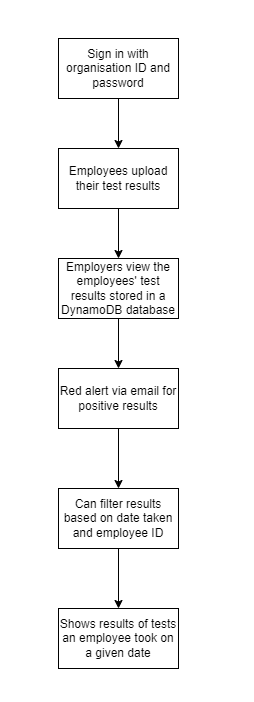

The diagram above was exported from draw.io. Its source (the exported page's mxGraphModel, read from the mxfile embedded in the PNG):
<mxGraphModel dx="868" dy="442" grid="1" gridSize="10" guides="1" tooltips="1" connect="1" arrows="1" fold="1" page="1" pageScale="1" pageWidth="827" pageHeight="1169" math="0" shadow="0">
  <root>
    <mxCell id="0" />
    <mxCell id="1" parent="0" />
    <mxCell id="fNPH9LDwJKACr-D5r5os-8" style="edgeStyle=orthogonalEdgeStyle;rounded=0;orthogonalLoop=1;jettySize=auto;html=1;exitX=0.5;exitY=1;exitDx=0;exitDy=0;entryX=0.5;entryY=0;entryDx=0;entryDy=0;" parent="1" source="fNPH9LDwJKACr-D5r5os-1" target="fNPH9LDwJKACr-D5r5os-3" edge="1">
      <mxGeometry relative="1" as="geometry" />
    </mxCell>
    <mxCell id="fNPH9LDwJKACr-D5r5os-1" value="Employees upload their test results" style="rounded=0;whiteSpace=wrap;html=1;" parent="1" vertex="1">
      <mxGeometry x="260" y="180" width="120" height="60" as="geometry" />
    </mxCell>
    <mxCell id="fNPH9LDwJKACr-D5r5os-7" style="edgeStyle=orthogonalEdgeStyle;rounded=0;orthogonalLoop=1;jettySize=auto;html=1;exitX=0.5;exitY=1;exitDx=0;exitDy=0;" parent="1" source="fNPH9LDwJKACr-D5r5os-2" target="fNPH9LDwJKACr-D5r5os-1" edge="1">
      <mxGeometry relative="1" as="geometry" />
    </mxCell>
    <mxCell id="fNPH9LDwJKACr-D5r5os-2" value="Sign in with organisation ID and password" style="rounded=0;whiteSpace=wrap;html=1;" parent="1" vertex="1">
      <mxGeometry x="260" y="70" width="120" height="60" as="geometry" />
    </mxCell>
    <mxCell id="fNPH9LDwJKACr-D5r5os-9" style="edgeStyle=orthogonalEdgeStyle;rounded=0;orthogonalLoop=1;jettySize=auto;html=1;exitX=0.5;exitY=1;exitDx=0;exitDy=0;" parent="1" source="fNPH9LDwJKACr-D5r5os-3" target="fNPH9LDwJKACr-D5r5os-4" edge="1">
      <mxGeometry relative="1" as="geometry" />
    </mxCell>
    <mxCell id="fNPH9LDwJKACr-D5r5os-3" value="Employers view the employees' test results stored in a DynamoDB database" style="rounded=0;whiteSpace=wrap;html=1;" parent="1" vertex="1">
      <mxGeometry x="260" y="290" width="120" height="60" as="geometry" />
    </mxCell>
    <mxCell id="fNPH9LDwJKACr-D5r5os-10" style="edgeStyle=orthogonalEdgeStyle;rounded=0;orthogonalLoop=1;jettySize=auto;html=1;exitX=0.5;exitY=1;exitDx=0;exitDy=0;entryX=0.5;entryY=0;entryDx=0;entryDy=0;" parent="1" source="fNPH9LDwJKACr-D5r5os-4" target="fNPH9LDwJKACr-D5r5os-5" edge="1">
      <mxGeometry relative="1" as="geometry" />
    </mxCell>
    <mxCell id="fNPH9LDwJKACr-D5r5os-4" value="Red alert via email for positive results" style="rounded=0;whiteSpace=wrap;html=1;" parent="1" vertex="1">
      <mxGeometry x="260" y="400" width="120" height="60" as="geometry" />
    </mxCell>
    <mxCell id="fNPH9LDwJKACr-D5r5os-11" style="edgeStyle=orthogonalEdgeStyle;rounded=0;orthogonalLoop=1;jettySize=auto;html=1;exitX=0.5;exitY=1;exitDx=0;exitDy=0;entryX=0.5;entryY=0;entryDx=0;entryDy=0;" parent="1" source="fNPH9LDwJKACr-D5r5os-5" target="fNPH9LDwJKACr-D5r5os-6" edge="1">
      <mxGeometry relative="1" as="geometry" />
    </mxCell>
    <mxCell id="fNPH9LDwJKACr-D5r5os-5" value="Can filter results based on date taken and employee ID" style="rounded=0;whiteSpace=wrap;html=1;" parent="1" vertex="1">
      <mxGeometry x="260" y="520" width="120" height="60" as="geometry" />
    </mxCell>
    <mxCell id="fNPH9LDwJKACr-D5r5os-6" value="Shows results of tests an employee took on a given date" style="rounded=0;whiteSpace=wrap;html=1;" parent="1" vertex="1">
      <mxGeometry x="260" y="640" width="120" height="60" as="geometry" />
    </mxCell>
  </root>
</mxGraphModel>